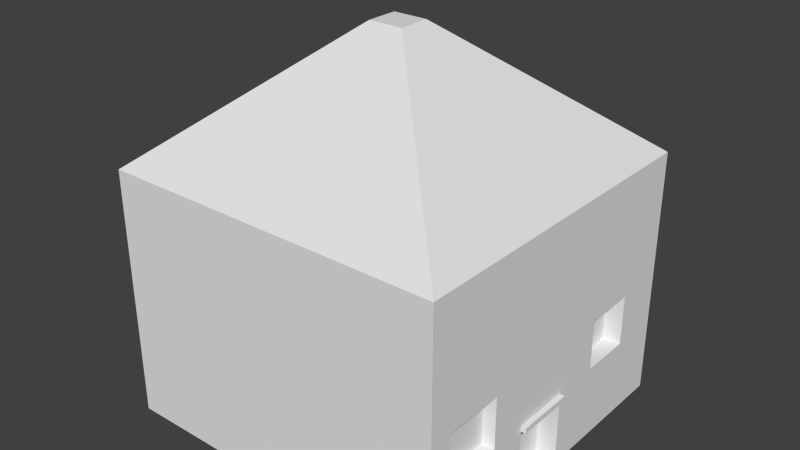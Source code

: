 # Source: SuburbanHouse.blend  (saved by Blender 2.73.0; exported with 4.5.12 LTS)
import bpy
from mathutils import Matrix  # noqa: F401  (used for matrix-valued properties, if any)

bpy.ops.wm.read_factory_settings(use_empty=True)
scene = bpy.context.scene
scene.name = 'Scene'

# ---- collections
col_collection_1 = bpy.data.collections.new('Collection 1'); scene.collection.children.link(col_collection_1)

# ---- materials (node trees are filled in below, after node groups)
mat_material = bpy.data.materials.new('Material')
mat_material.alpha_threshold = 0.0
mat_material.use_transparent_shadow = False
mat_material.roughness = 0.5
mat_material.line_color = (0.0, 0.0, 0.0, 1.0)

# ---- material node trees

# ---- world
world_world = bpy.data.worlds.new('World'); scene.world = world_world
world_world.color = (0.05088, 0.05088, 0.05088)
world_world.use_sun_shadow = False
world_world.sun_shadow_jitter_overblur = 0.0
world_world.cycles.sampling_method = 'MANUAL'
world_world.cycles.sample_map_resolution = 256

# ---- meshes
me_cube = bpy.data.meshes.new('Cube')
me_cube.from_pydata([(5.293, 5.165, -3.866), (5.293, -5.165, -3.866), (-5.293, -5.165, -3.866), (-5.293, 5.165, -3.866), (5.293, 5.165, 3.866), (5.293, -5.165, 3.866), (-5.293, -5.165, 3.866), (-5.293, 5.165, 3.866), (0.531, 0.4918, 7.757), (0.531, -0.4918, 7.757), (-0.531, -0.4918, 7.757), (-0.531, 0.4918, 7.757), (5.293, -1.436, -3.866), (-5.293, -1.436, -3.866), (5.293, -1.436, 3.866), (-5.293, -1.436, 3.866), (0.531, -0.1368, 7.757), (-0.531, -0.1368, 7.757), (-5.293, 0.3925, -3.866), (-5.293, 0.3925, 3.866), (-0.531, 0.03737, 7.757), (5.293, 0.3925, -3.866), (5.293, 0.3925, 3.866), (0.531, 0.03737, 7.757), (-5.293, 1.907, -3.866), (-5.293, 1.907, 3.866), (-0.531, 0.1816, 7.757), (5.293, 1.907, -3.866), (5.293, 1.907, 3.866), (0.531, 0.1816, 7.757), (-5.293, 3.536, -3.866), (-5.293, 3.536, 3.866), (-0.531, 0.3367, 7.757), (5.293, 3.536, -3.866), (5.293, 3.536, 3.866), (0.531, 0.3367, 7.757), (5.293, -4.456, -3.866), (5.293, -4.456, 3.866), (0.531, -0.4243, 7.757), (-5.293, -4.456, -3.866), (-5.293, -4.456, 3.866), (-0.531, -0.4243, 7.757), (-5.293, -2.61, -3.866), (-5.293, -2.61, 3.866), (-0.531, -0.2485, 7.757), (5.293, -2.61, -3.866), (5.293, -2.61, 3.866), (0.531, -0.2485, 7.757), (5.293, 5.165, 1.021), (5.293, -5.165, 1.021), (-5.293, -5.165, 1.021), (-5.293, 5.165, 1.021), (-5.293, -1.436, 1.021), (5.293, -1.436, 1.021), (5.293, 0.3925, 1.021), (-5.293, 0.3925, 1.021), (5.293, 1.907, 1.021), (-5.293, 1.907, 1.021), (5.293, 3.536, 1.021), (-5.293, 3.536, 1.021), (-5.293, -4.456, 1.021), (5.293, -4.456, 1.021), (5.293, -2.61, 1.021), (-5.293, -2.61, 1.021), (-5.293, -1.436, 0.01242), (5.293, -1.436, 0.01242), (5.293, 0.3925, 0.01242), (-5.293, 0.3925, 0.01242), (5.293, 1.907, 0.01242), (-5.293, 1.907, 0.01242), (5.293, 3.536, 0.01242), (-5.293, 3.536, 0.01242), (-5.293, -4.456, 0.01242), (5.293, -4.456, 0.01242), (5.293, -2.61, 0.01242), (-5.293, -2.61, 0.01242), (5.293, 5.165, 0.01242), (5.293, -5.165, 0.01242), (-5.293, -5.165, 0.01242), (-5.293, 5.165, 0.01242), (-5.293, -1.436, -1.548), (5.293, -1.436, -1.548), (5.293, 0.3925, -1.548), (-5.293, 0.3925, -1.548), (5.293, 1.907, -1.548), (-5.293, 1.907, -1.548), (5.293, 3.536, -1.548), (-5.293, 3.536, -1.548), (-5.293, -4.456, -1.548), (5.293, -4.456, -1.548), (5.293, -2.61, -1.548), (-5.293, -2.61, -1.548), (5.293, 5.165, -1.548), (5.293, -5.165, -1.548), (-5.293, -5.165, -1.548), (-5.293, 5.165, -1.548), (-5.293, -1.436, -1.708), (5.293, -1.436, -1.708), (5.293, 0.3925, -1.708), (-5.293, 0.3925, -1.708), (5.293, 1.907, -1.708), (-5.293, 1.907, -1.708), (5.293, 3.536, -1.708), (-5.293, 3.536, -1.708), (-5.293, -4.456, -1.708), (5.293, -4.456, -1.708), (5.293, -2.61, -1.708), (-5.293, -2.61, -1.708), (5.293, 5.165, -1.708), (5.293, -5.165, -1.708), (-5.293, -5.165, -1.708), (-5.293, 5.165, -1.708), (4.941, -4.4, -0.02567), (4.941, -2.666, -0.02567), (4.941, -4.4, -1.51), (4.941, -2.666, -1.51), (4.775, 1.985, -0.03047), (4.775, 3.458, -0.03047), (4.775, 1.985, -1.505), (4.775, 3.458, -1.505), (5.437, -1.436, -1.548), (5.437, 0.3925, -1.548), (5.437, -1.436, -1.708), (5.437, 0.3925, -1.708), (4.682, -1.436, -3.848), (4.682, 0.3925, -3.848), (4.682, -1.436, -1.726), (4.682, 0.3925, -1.726)], [], [(36, 1, 2, 39), (40, 6, 10, 41), (61, 37, 5, 49), (49, 5, 6, 50), (59, 31, 7, 51), (108, 0, 3, 111), (38, 41, 10, 9), (6, 5, 9, 10), (4, 7, 11, 8), (34, 4, 8, 35), (46, 14, 16, 47), (23, 20, 17, 16), (63, 43, 15, 52), (54, 22, 14, 53), (19, 15, 17, 20), (21, 12, 13, 18), (27, 21, 18, 24), (25, 19, 20, 26), (56, 28, 22, 54), (29, 26, 20, 23), (14, 22, 23, 16), (52, 15, 19, 55), (35, 32, 26, 29), (58, 34, 28, 56), (31, 25, 26, 32), (33, 27, 24, 30), (22, 28, 29, 23), (55, 19, 25, 57), (0, 33, 30, 3), (7, 31, 32, 11), (48, 4, 34, 58), (8, 11, 32, 35), (28, 34, 35, 29), (57, 25, 31, 59), (50, 6, 40, 60), (5, 37, 38, 9), (47, 44, 41, 38), (62, 46, 37, 61), (43, 40, 41, 44), (45, 36, 39, 42), (12, 45, 42, 13), (15, 43, 44, 17), (53, 14, 46, 62), (16, 17, 44, 47), (60, 40, 43, 63), (37, 46, 47, 38), (72, 60, 63, 75), (65, 53, 62, 74), (74, 62, 61, 73), (78, 50, 60, 72), (69, 57, 59, 71), (76, 48, 58, 70), (67, 55, 57, 69), (70, 58, 56, 68), (64, 52, 55, 67), (68, 56, 54, 66), (66, 54, 53, 65), (75, 63, 52, 64), (4, 48, 51, 7), (71, 59, 51, 79), (77, 49, 50, 78), (73, 61, 49, 77), (89, 73, 77, 93), (93, 77, 78, 94), (87, 71, 79, 95), (91, 75, 64, 80), (82, 66, 65, 81), (84, 68, 66, 82), (80, 64, 67, 83), (84, 86, 119, 118), (83, 67, 69, 85), (92, 76, 70, 86), (85, 69, 71, 87), (94, 78, 72, 88), (89, 90, 115, 114), (81, 65, 74, 90), (88, 72, 75, 91), (48, 76, 79, 51), (104, 88, 91, 107), (97, 81, 90, 106), (106, 90, 89, 105), (110, 94, 88, 104), (101, 85, 87, 103), (108, 92, 86, 102), (99, 83, 85, 101), (102, 86, 84, 100), (96, 80, 83, 99), (100, 84, 82, 98), (97, 98, 123, 122), (107, 91, 80, 96), (103, 87, 95, 111), (109, 93, 94, 110), (105, 89, 93, 109), (76, 92, 95, 79), (36, 105, 109, 1), (1, 109, 110, 2), (30, 103, 111, 3), (42, 107, 96, 13), (98, 97, 126, 127), (27, 100, 98, 21), (13, 96, 99, 18), (33, 102, 100, 27), (18, 99, 101, 24), (0, 108, 102, 33), (24, 101, 103, 30), (2, 110, 104, 39), (45, 106, 105, 36), (12, 97, 106, 45), (39, 104, 107, 42), (92, 108, 111, 95), (115, 113, 112, 114), (90, 74, 113, 115), (73, 89, 114, 112), (74, 73, 112, 113), (119, 117, 116, 118), (86, 70, 117, 119), (68, 84, 118, 116), (70, 68, 116, 117), (123, 121, 120, 122), (98, 82, 121, 123), (81, 97, 122, 120), (82, 81, 120, 121), (125, 127, 126, 124), (21, 98, 127, 125), (97, 12, 124, 126), (12, 21, 125, 124)])
me_cube.materials.append(mat_material)
me_cube.use_remesh_preserve_volume = False
me_cube.use_remesh_preserve_attributes = False
me_cube.use_mirror_vertex_groups = False
me_cube.update()

# ---- objects
ob_house = bpy.data.objects.new('House', me_cube)

# ---- transforms, parenting, visibility, modifiers, constraints
ob_house.location = (0.0, 0.0, 3.792)
ob_house.lock_rotations_4d = False
ob_house.empty_display_type = 'ARROWS'
ob_house.lineart.crease_threshold = 0.0

# ---- collection membership
col_collection_1.objects.link(ob_house)

# ---- scene / render settings (as saved in the file)
scene.frame_start = 1; scene.frame_end = 250; scene.frame_set(1)
scene.render.engine = 'BLENDER_EEVEE_NEXT'
scene.render.resolution_percentage = 50
scene.render.dither_intensity = 0.0
scene.cycles.use_denoising = False
scene.cycles.samples = 10
scene.cycles.sampling_pattern = 'TABULATED_SOBOL'
scene.cycles.light_sampling_threshold = 0.0
scene.cycles.use_adaptive_sampling = False
scene.cycles.use_light_tree = False
scene.cycles.blur_glossy = 0.0
scene.cycles.pixel_filter_type = 'GAUSSIAN'
scene.cycles.sample_clamp_indirect = 0.0
scene.view_settings.view_transform = 'Standard'
bpy.context.view_layer.update()

# ---- added for rendering (the .blend has no active camera and no usable light): camera, sun
cam_auto = bpy.data.cameras.new('AutoCamera')
cam_auto.lens = 50.0
cam_auto.sensor_width = 36.0
cam_auto.clip_end = 1000.0
ob_auto_camera = bpy.data.objects.new('AutoCamera', cam_auto)
scene.collection.objects.link(ob_auto_camera)
ob_auto_camera.location = (17.5518, -20.9756, 19.7213)
ob_auto_camera.rotation_euler = (1.09748, -7.21219e-08, 0.694738)
scene.camera = ob_auto_camera
light_auto_sun = bpy.data.lights.new('AutoSun', 'SUN')
light_auto_sun.energy = 3.0
light_auto_sun.angle = 0.0523599
ob_auto_sun = bpy.data.objects.new('AutoSun', light_auto_sun)
scene.collection.objects.link(ob_auto_sun)
ob_auto_sun.rotation_euler = (0.872665, 0.174533, 0.523599)
bpy.context.view_layer.update()
